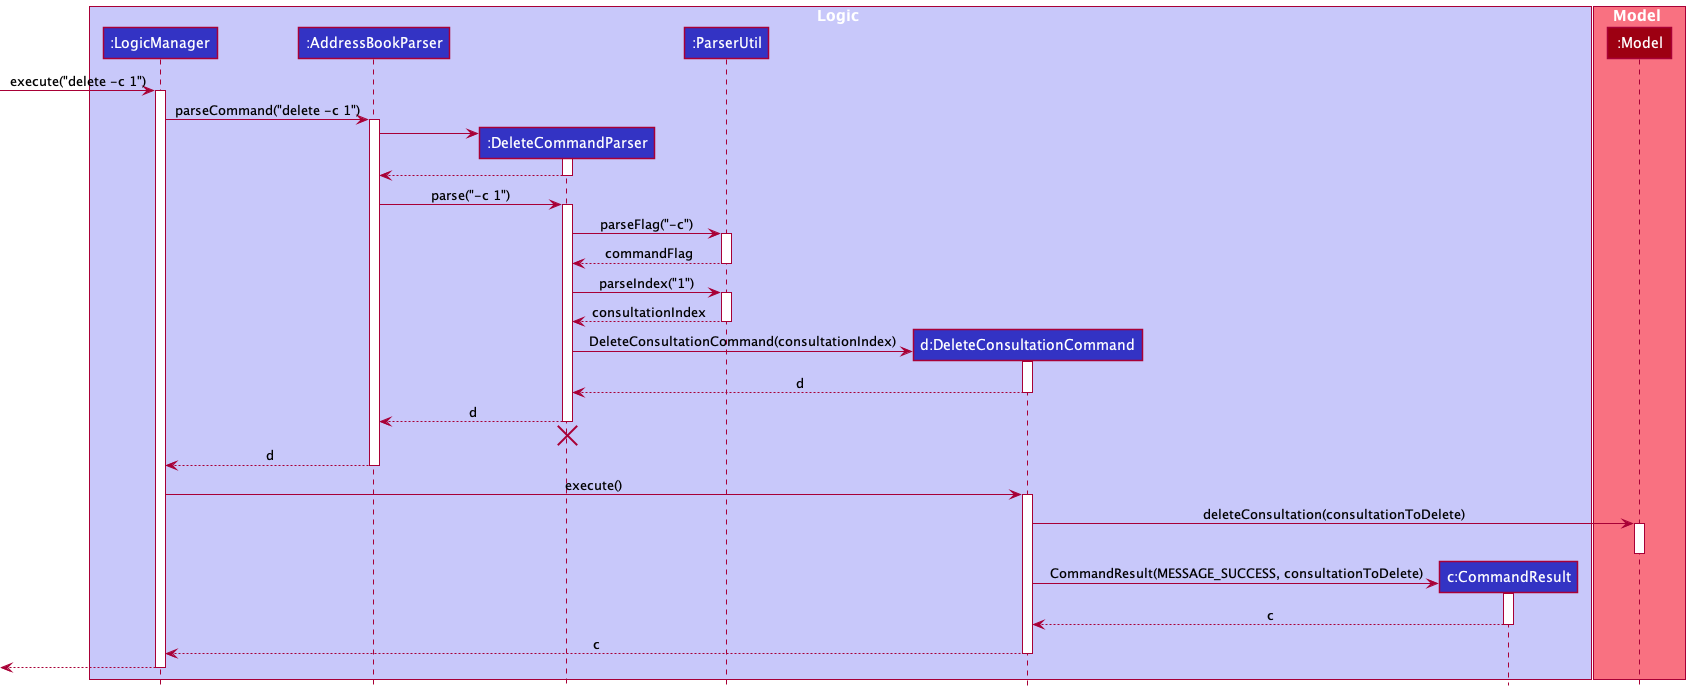

The diagram above was rendered by PlantUML. Its source (embedded in the PNG):
@startuml
!include style.puml

box Logic LOGIC_COLOR_T1
participant ":LogicManager" as LogicManager LOGIC_COLOR
participant ":AddressBookParser" as AddressBookParser LOGIC_COLOR
participant ":DeleteCommandParser" as DeleteCommandParser LOGIC_COLOR
participant ":ParserUtil" as ParserUtil LOGIC_COLOR
participant "d:DeleteConsultationCommand" as DeleteConsultationCommand LOGIC_COLOR
participant "c:CommandResult" as CommandResult LOGIC_COLOR

end box

box Model MODEL_COLOR_T1
participant ":Model" as Model MODEL_COLOR
end box

[-> LogicManager : execute("delete -c 1")
activate LogicManager

LogicManager -> AddressBookParser : parseCommand("delete -c 1")
activate AddressBookParser

create DeleteCommandParser
AddressBookParser -> DeleteCommandParser
activate DeleteCommandParser

DeleteCommandParser --> AddressBookParser
deactivate DeleteCommandParser

AddressBookParser -> DeleteCommandParser : parse("-c 1")
activate DeleteCommandParser


DeleteCommandParser -> ParserUtil : parseFlag("-c")
activate ParserUtil

ParserUtil --> DeleteCommandParser : commandFlag
deactivate ParserUtil

DeleteCommandParser -> ParserUtil : parseIndex("1")
activate ParserUtil

ParserUtil --> DeleteCommandParser : consultationIndex

deactivate ParserUtil

create DeleteConsultationCommand
DeleteCommandParser -> DeleteConsultationCommand : DeleteConsultationCommand(consultationIndex)
activate DeleteConsultationCommand

DeleteConsultationCommand --> DeleteCommandParser : d
deactivate DeleteConsultationCommand

DeleteCommandParser --> AddressBookParser : d
deactivate DeleteCommandParser
'Hidden arrow to position the destroy marker below the end of the activation bar.
DeleteCommandParser -[hidden]-> AddressBookParser
destroy DeleteCommandParser

AddressBookParser --> LogicManager : d
deactivate AddressBookParser

LogicManager -> DeleteConsultationCommand : execute()
activate DeleteConsultationCommand

DeleteConsultationCommand -> Model : deleteConsultation(consultationToDelete)
activate Model

deactivate Model

create CommandResult
DeleteConsultationCommand -> CommandResult : CommandResult(MESSAGE_SUCCESS, consultationToDelete)
activate CommandResult

CommandResult --> DeleteConsultationCommand : c
deactivate CommandResult

DeleteConsultationCommand --> LogicManager : c
deactivate DeleteConsultationCommand

[<--LogicManager
deactivate LogicManager
@enduml